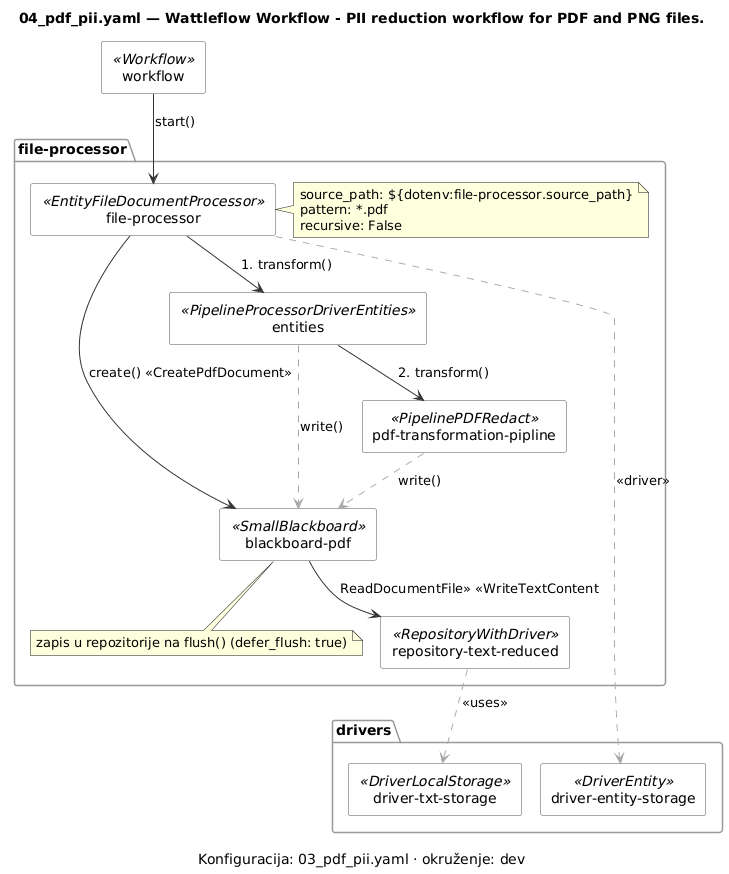

The diagram above was rendered by PlantUML. Its source (embedded in the PNG):
@startuml 03_pdf_pii-component
' Generirano iz examples/workflows/03_pdf_pii.yaml alatom tools/workflow_diagram.py — ne uređivati ručno.
' Prikaz, ne izvor istine (D-13): izmjena ide u YAML, pa se dijagram regenerira.

skinparam shadowing false
skinparam componentStyle rectangle
skinparam ArrowColor #333333
skinparam component {
    BackgroundColor #FAFAFA
    BorderColor #555555
}
skinparam package {
    BackgroundColor #FFFFFF
    BorderColor #999999
}

title 04_pdf_pii.yaml — Wattleflow Workflow - PII reduction workflow for PDF and PNG files.
caption Konfiguracija: 03_pdf_pii.yaml · okruženje: dev

package "drivers" {
  component "driver-entity-storage" as driv_driver_entity_storage <<DriverEntity>>
  component "driver-txt-storage" as driv_driver_txt_storage <<DriverLocalStorage>>
}

component "workflow" as wf_workflow <<Workflow>>

package "file-processor" {
  component "file-processor" as proc_file_processor <<EntityFileDocumentProcessor>>
  note right of proc_file_processor
    source_path: ${dotenv:file-processor.source_path}
    pattern: *.pdf
    recursive: False
  end note
  component "blackboard-pdf" as bbfileprocesso_blackboard_pdf <<SmallBlackboard>>
  note bottom of bbfileprocesso_blackboard_pdf : zapis u repozitorije na flush() (defer_flush: true)
  component "entities" as pipefileprocesso_entities <<PipelineProcessorDriverEntities>>
  component "pdf-transformation-pipline" as pipefileprocesso_pdf_transformation_pipline <<PipelinePDFRedact>>
  component "repository-text-reduced" as repofileprocesso_repository_text_reduced <<RepositoryWithDriver>>
}
proc_file_processor --> pipefileprocesso_entities : 1. transform()
pipefileprocesso_entities .[#AAAAAA].> bbfileprocesso_blackboard_pdf : write()
pipefileprocesso_entities --> pipefileprocesso_pdf_transformation_pipline : 2. transform()
pipefileprocesso_pdf_transformation_pipline .[#AAAAAA].> bbfileprocesso_blackboard_pdf : write()
proc_file_processor --> bbfileprocesso_blackboard_pdf : create() «CreatePdfDocument»
bbfileprocesso_blackboard_pdf --> repofileprocesso_repository_text_reduced : «ReadDocumentFile» «WriteTextContent»
repofileprocesso_repository_text_reduced .[#AAAAAA].> driv_driver_txt_storage : <<uses>>
proc_file_processor .[#AAAAAA].> driv_driver_entity_storage : <<driver>>

wf_workflow --> proc_file_processor : start()

@enduml